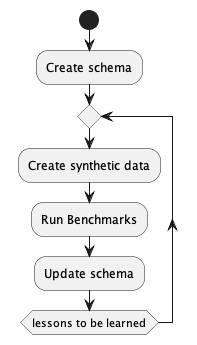

The diagram above was rendered by PlantUML. Its source (embedded in the PNG):
@startuml
start
:Create schema;
repeat
    :Create synthetic data;
    :Run Benchmarks;
    :Update schema;
repeat while (lessons to be learned)
@enduml